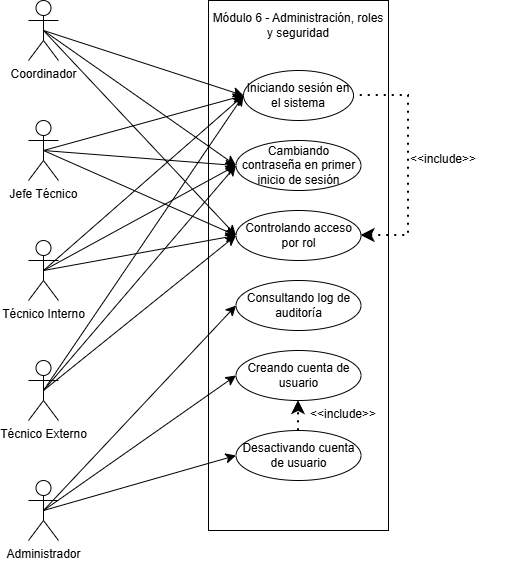

The diagram above was exported from draw.io. Its source (the exported page's mxGraphModel, read from the mxfile embedded in the PNG):
<mxGraphModel dx="2588" dy="578" grid="1" gridSize="10" guides="1" tooltips="1" connect="1" arrows="1" fold="1" page="1" pageScale="1" pageWidth="827" pageHeight="1169" math="0" shadow="0" adaptiveColors="none">
  <root>
    <mxCell id="0" />
    <mxCell id="1" parent="0" />
    <mxCell id="KnmRBttW5nOwDInakV-f-4" parent="1" style="rounded=0;whiteSpace=wrap;html=1;" value="" vertex="1">
      <mxGeometry height="530" width="180" x="-1250" y="310" as="geometry" />
    </mxCell>
    <mxCell id="KfLtP1XXd-IchrSh6X8s-17" edge="1" parent="1" style="endArrow=open;endFill=0;html=1;rounded=0;dashed=1;dashPattern=8 4;fontSize=12;labelBackgroundColor=#ffffff;" value="&amp;lt;&amp;lt;include&amp;gt;&amp;gt;">
      <mxGeometry relative="1" as="geometry">
        <mxPoint x="353" y="260" as="offset" />
        <Array as="points">
          <mxPoint x="-1000" y="205" />
          <mxPoint x="-1000" y="405" />
        </Array>
        <mxPoint x="-919.9999999999973" y="205" as="sourcePoint" />
      </mxGeometry>
    </mxCell>
    <mxCell id="KnmRBttW5nOwDInakV-f-48" edge="1" parent="1" source="KnmRBttW5nOwDInakV-f-1" style="edgeStyle=none;curved=1;rounded=0;orthogonalLoop=1;jettySize=auto;html=1;exitX=0.5;exitY=0.5;exitDx=0;exitDy=0;exitPerimeter=0;entryX=0;entryY=0.5;entryDx=0;entryDy=0;fontSize=12;startSize=8;endSize=8;" target="KnmRBttW5nOwDInakV-f-5">
      <mxGeometry relative="1" as="geometry" />
    </mxCell>
    <mxCell id="KnmRBttW5nOwDInakV-f-49" edge="1" parent="1" source="KnmRBttW5nOwDInakV-f-1" style="edgeStyle=none;curved=1;rounded=0;orthogonalLoop=1;jettySize=auto;html=1;exitX=0.5;exitY=0.5;exitDx=0;exitDy=0;exitPerimeter=0;entryX=0;entryY=0.5;entryDx=0;entryDy=0;fontSize=12;startSize=8;endSize=8;" target="KnmRBttW5nOwDInakV-f-6">
      <mxGeometry relative="1" as="geometry" />
    </mxCell>
    <mxCell id="KnmRBttW5nOwDInakV-f-50" edge="1" parent="1" source="KnmRBttW5nOwDInakV-f-1" style="edgeStyle=none;curved=1;rounded=0;orthogonalLoop=1;jettySize=auto;html=1;exitX=0.5;exitY=0.5;exitDx=0;exitDy=0;exitPerimeter=0;entryX=0;entryY=0.5;entryDx=0;entryDy=0;fontSize=12;startSize=8;endSize=8;" target="KnmRBttW5nOwDInakV-f-9">
      <mxGeometry relative="1" as="geometry" />
    </mxCell>
    <mxCell id="KnmRBttW5nOwDInakV-f-1" parent="1" style="shape=umlActor;verticalLabelPosition=bottom;verticalAlign=top;html=1;outlineConnect=0;" value="Jefe Técnico" vertex="1">
      <mxGeometry height="60" width="30" x="-1430" y="430" as="geometry" />
    </mxCell>
    <mxCell id="KnmRBttW5nOwDInakV-f-52" edge="1" parent="1" source="KnmRBttW5nOwDInakV-f-2" style="edgeStyle=none;curved=1;rounded=0;orthogonalLoop=1;jettySize=auto;html=1;exitX=0.5;exitY=0.5;exitDx=0;exitDy=0;exitPerimeter=0;entryX=0;entryY=0.5;entryDx=0;entryDy=0;fontSize=12;startSize=8;endSize=8;" target="KnmRBttW5nOwDInakV-f-5">
      <mxGeometry relative="1" as="geometry" />
    </mxCell>
    <mxCell id="KnmRBttW5nOwDInakV-f-53" edge="1" parent="1" source="KnmRBttW5nOwDInakV-f-2" style="edgeStyle=none;curved=1;rounded=0;orthogonalLoop=1;jettySize=auto;html=1;exitX=0.5;exitY=0.5;exitDx=0;exitDy=0;exitPerimeter=0;entryX=0;entryY=0.5;entryDx=0;entryDy=0;fontSize=12;startSize=8;endSize=8;" target="KnmRBttW5nOwDInakV-f-6">
      <mxGeometry relative="1" as="geometry" />
    </mxCell>
    <mxCell id="KnmRBttW5nOwDInakV-f-54" edge="1" parent="1" source="KnmRBttW5nOwDInakV-f-2" style="edgeStyle=none;curved=1;rounded=0;orthogonalLoop=1;jettySize=auto;html=1;exitX=0.5;exitY=0.5;exitDx=0;exitDy=0;exitPerimeter=0;entryX=0;entryY=0.5;entryDx=0;entryDy=0;fontSize=12;startSize=8;endSize=8;" target="KnmRBttW5nOwDInakV-f-9">
      <mxGeometry relative="1" as="geometry" />
    </mxCell>
    <mxCell id="KnmRBttW5nOwDInakV-f-2" parent="1" style="shape=umlActor;verticalLabelPosition=bottom;verticalAlign=top;html=1;outlineConnect=0;" value="Técnico Interno" vertex="1">
      <mxGeometry height="60" width="30" x="-1430" y="550" as="geometry" />
    </mxCell>
    <mxCell id="KnmRBttW5nOwDInakV-f-55" edge="1" parent="1" source="KnmRBttW5nOwDInakV-f-3" style="edgeStyle=none;curved=1;rounded=0;orthogonalLoop=1;jettySize=auto;html=1;exitX=0.5;exitY=0.5;exitDx=0;exitDy=0;exitPerimeter=0;entryX=0;entryY=0.5;entryDx=0;entryDy=0;fontSize=12;startSize=8;endSize=8;" target="KnmRBttW5nOwDInakV-f-5">
      <mxGeometry relative="1" as="geometry" />
    </mxCell>
    <mxCell id="KnmRBttW5nOwDInakV-f-56" edge="1" parent="1" source="KnmRBttW5nOwDInakV-f-3" style="edgeStyle=none;curved=1;rounded=0;orthogonalLoop=1;jettySize=auto;html=1;exitX=0.5;exitY=0.5;exitDx=0;exitDy=0;exitPerimeter=0;entryX=0;entryY=0.5;entryDx=0;entryDy=0;fontSize=12;startSize=8;endSize=8;" target="KnmRBttW5nOwDInakV-f-6">
      <mxGeometry relative="1" as="geometry" />
    </mxCell>
    <mxCell id="KnmRBttW5nOwDInakV-f-57" edge="1" parent="1" source="KnmRBttW5nOwDInakV-f-3" style="edgeStyle=none;curved=1;rounded=0;orthogonalLoop=1;jettySize=auto;html=1;exitX=0.5;exitY=0.5;exitDx=0;exitDy=0;exitPerimeter=0;entryX=0;entryY=0.5;entryDx=0;entryDy=0;fontSize=12;startSize=8;endSize=8;" target="KnmRBttW5nOwDInakV-f-9">
      <mxGeometry relative="1" as="geometry" />
    </mxCell>
    <mxCell id="KnmRBttW5nOwDInakV-f-3" parent="1" style="shape=umlActor;verticalLabelPosition=bottom;verticalAlign=top;html=1;outlineConnect=0;" value="Técnico Externo&lt;div&gt;&lt;br&gt;&lt;/div&gt;" vertex="1">
      <mxGeometry height="60" width="30" x="-1430" y="670" as="geometry" />
    </mxCell>
    <mxCell id="KnmRBttW5nOwDInakV-f-5" parent="1" style="ellipse;whiteSpace=wrap;html=1;" value="Iniciando sesión en el sistema" vertex="1">
      <mxGeometry height="50" width="110" x="-1215" y="380" as="geometry" />
    </mxCell>
    <mxCell id="KnmRBttW5nOwDInakV-f-6" parent="1" style="ellipse;whiteSpace=wrap;html=1;" value="Cambiando contraseña en primer inicio de sesión" vertex="1">
      <mxGeometry height="50" width="125" x="-1222.5" y="450" as="geometry" />
    </mxCell>
    <mxCell id="KnmRBttW5nOwDInakV-f-7" parent="1" style="text;html=1;whiteSpace=wrap;strokeColor=none;fillColor=none;align=center;verticalAlign=middle;rounded=0;" value="Módulo 6 - Administración, roles y seguridad" vertex="1">
      <mxGeometry height="30" width="180" x="-1250" y="320" as="geometry" />
    </mxCell>
    <mxCell id="KnmRBttW5nOwDInakV-f-9" parent="1" style="ellipse;whiteSpace=wrap;html=1;" value="Controlando acceso por rol" vertex="1">
      <mxGeometry height="50" width="125" x="-1222.5" y="520" as="geometry" />
    </mxCell>
    <mxCell id="KnmRBttW5nOwDInakV-f-10" parent="1" style="ellipse;whiteSpace=wrap;html=1;" value="Consultando log de auditoría" vertex="1">
      <mxGeometry height="50" width="125" x="-1222.5" y="590" as="geometry" />
    </mxCell>
    <mxCell id="KnmRBttW5nOwDInakV-f-11" parent="1" style="ellipse;whiteSpace=wrap;html=1;" value="Creando cuenta de usuario" vertex="1">
      <mxGeometry height="50" width="125" x="-1222.5" y="660" as="geometry" />
    </mxCell>
    <mxCell id="KnmRBttW5nOwDInakV-f-12" parent="1" style="ellipse;whiteSpace=wrap;html=1;" value="Desactivando cuenta de usuario" vertex="1">
      <mxGeometry height="50" width="125" x="-1222.5" y="740" as="geometry" />
    </mxCell>
    <mxCell id="KnmRBttW5nOwDInakV-f-58" edge="1" parent="1" source="KnmRBttW5nOwDInakV-f-35" style="edgeStyle=none;curved=1;rounded=0;orthogonalLoop=1;jettySize=auto;html=1;exitX=0.5;exitY=0.5;exitDx=0;exitDy=0;exitPerimeter=0;entryX=0;entryY=0.5;entryDx=0;entryDy=0;fontSize=12;startSize=8;endSize=8;" target="KnmRBttW5nOwDInakV-f-10">
      <mxGeometry relative="1" as="geometry" />
    </mxCell>
    <mxCell id="KnmRBttW5nOwDInakV-f-59" edge="1" parent="1" source="KnmRBttW5nOwDInakV-f-35" style="edgeStyle=none;curved=1;rounded=0;orthogonalLoop=1;jettySize=auto;html=1;exitX=0.5;exitY=0.5;exitDx=0;exitDy=0;exitPerimeter=0;entryX=0;entryY=0.5;entryDx=0;entryDy=0;fontSize=12;startSize=8;endSize=8;" target="KnmRBttW5nOwDInakV-f-11">
      <mxGeometry relative="1" as="geometry" />
    </mxCell>
    <mxCell id="KnmRBttW5nOwDInakV-f-60" edge="1" parent="1" source="KnmRBttW5nOwDInakV-f-35" style="edgeStyle=none;curved=1;rounded=0;orthogonalLoop=1;jettySize=auto;html=1;exitX=0.5;exitY=0.5;exitDx=0;exitDy=0;exitPerimeter=0;entryX=0;entryY=0.5;entryDx=0;entryDy=0;fontSize=12;startSize=8;endSize=8;" target="KnmRBttW5nOwDInakV-f-12">
      <mxGeometry relative="1" as="geometry" />
    </mxCell>
    <mxCell id="KnmRBttW5nOwDInakV-f-35" parent="1" style="shape=umlActor;verticalLabelPosition=bottom;verticalAlign=top;html=1;outlineConnect=0;" value="Administrador" vertex="1">
      <mxGeometry height="60" width="30" x="-1430" y="790" as="geometry" />
    </mxCell>
    <mxCell id="KnmRBttW5nOwDInakV-f-40" edge="1" parent="1" source="KnmRBttW5nOwDInakV-f-12" style="endArrow=classic;dashed=1;html=1;dashPattern=1 3;strokeWidth=2;rounded=0;fontSize=12;startSize=8;endSize=8;curved=1;exitX=0.5;exitY=0;exitDx=0;exitDy=0;entryX=0.5;entryY=1;entryDx=0;entryDy=0;endFill=1;" target="KnmRBttW5nOwDInakV-f-11" value="">
      <mxGeometry height="50" relative="1" width="50" as="geometry">
        <mxPoint x="-1150" y="610" as="sourcePoint" />
        <mxPoint x="-1100" y="560" as="targetPoint" />
      </mxGeometry>
    </mxCell>
    <mxCell id="KnmRBttW5nOwDInakV-f-46" edge="1" parent="1" source="KnmRBttW5nOwDInakV-f-41" style="edgeStyle=none;curved=1;rounded=0;orthogonalLoop=1;jettySize=auto;html=1;exitX=0.5;exitY=0.5;exitDx=0;exitDy=0;exitPerimeter=0;entryX=0;entryY=0.5;entryDx=0;entryDy=0;fontSize=12;startSize=8;endSize=8;" target="KnmRBttW5nOwDInakV-f-6">
      <mxGeometry relative="1" as="geometry" />
    </mxCell>
    <mxCell id="KnmRBttW5nOwDInakV-f-47" edge="1" parent="1" source="KnmRBttW5nOwDInakV-f-41" style="edgeStyle=none;curved=1;rounded=0;orthogonalLoop=1;jettySize=auto;html=1;exitX=0.5;exitY=0.5;exitDx=0;exitDy=0;exitPerimeter=0;entryX=0;entryY=0.5;entryDx=0;entryDy=0;fontSize=12;startSize=8;endSize=8;" target="KnmRBttW5nOwDInakV-f-9">
      <mxGeometry relative="1" as="geometry" />
    </mxCell>
    <mxCell id="KnmRBttW5nOwDInakV-f-41" parent="1" style="shape=umlActor;verticalLabelPosition=bottom;verticalAlign=top;html=1;outlineConnect=0;" value="Coordinador" vertex="1">
      <mxGeometry height="60" width="30" x="-1430" y="310" as="geometry" />
    </mxCell>
    <mxCell id="KnmRBttW5nOwDInakV-f-44" edge="1" parent="1" source="KnmRBttW5nOwDInakV-f-9" style="endArrow=none;dashed=1;html=1;dashPattern=1 3;strokeWidth=2;rounded=0;fontSize=12;startSize=8;endSize=8;entryX=1;entryY=0.5;entryDx=0;entryDy=0;exitX=1;exitY=0.5;exitDx=0;exitDy=0;edgeStyle=orthogonalEdgeStyle;endFill=0;startArrow=classic;startFill=1;" target="KnmRBttW5nOwDInakV-f-5" value="">
      <mxGeometry height="50" relative="1" width="50" as="geometry">
        <Array as="points">
          <mxPoint x="-1050" y="545" />
          <mxPoint x="-1050" y="405" />
        </Array>
        <mxPoint x="-1030" y="470" as="sourcePoint" />
        <mxPoint x="-980" y="420" as="targetPoint" />
      </mxGeometry>
    </mxCell>
    <mxCell id="KnmRBttW5nOwDInakV-f-45" edge="1" parent="1" source="KnmRBttW5nOwDInakV-f-41" style="endArrow=classic;html=1;rounded=0;fontSize=12;startSize=8;endSize=8;curved=1;exitX=0.5;exitY=0.5;exitDx=0;exitDy=0;exitPerimeter=0;entryX=0;entryY=0.5;entryDx=0;entryDy=0;" target="KnmRBttW5nOwDInakV-f-5" value="">
      <mxGeometry height="50" relative="1" width="50" as="geometry">
        <mxPoint x="-1070" y="580" as="sourcePoint" />
        <mxPoint x="-1020" y="530" as="targetPoint" />
      </mxGeometry>
    </mxCell>
    <mxCell id="KnmRBttW5nOwDInakV-f-61" parent="1" style="text;whiteSpace=wrap;html=1;" value="&lt;span style=&quot;color: rgb(0, 0, 0); font-family: Helvetica; font-size: 12px; font-style: normal; font-variant-ligatures: normal; font-variant-caps: normal; font-weight: 400; letter-spacing: normal; orphans: 2; text-align: center; text-indent: 0px; text-transform: none; widows: 2; word-spacing: 0px; -webkit-text-stroke-width: 0px; white-space: nowrap; background-color: rgb(255, 255, 255); text-decoration-thickness: initial; text-decoration-style: initial; text-decoration-color: initial; display: inline !important; float: none;&quot;&gt;&amp;lt;&amp;lt;include&amp;gt;&amp;gt;&lt;/span&gt;" vertex="1">
      <mxGeometry height="40" width="100" x="-1150" y="710" as="geometry" />
    </mxCell>
    <mxCell id="KnmRBttW5nOwDInakV-f-62" parent="1" style="text;whiteSpace=wrap;html=1;" value="&lt;span style=&quot;color: rgb(0, 0, 0); font-family: Helvetica; font-size: 12px; font-style: normal; font-variant-ligatures: normal; font-variant-caps: normal; font-weight: 400; letter-spacing: normal; orphans: 2; text-align: center; text-indent: 0px; text-transform: none; widows: 2; word-spacing: 0px; -webkit-text-stroke-width: 0px; white-space: nowrap; background-color: rgb(255, 255, 255); text-decoration-thickness: initial; text-decoration-style: initial; text-decoration-color: initial; display: inline !important; float: none;&quot;&gt;&amp;lt;&amp;lt;include&amp;gt;&amp;gt;&lt;/span&gt;" vertex="1">
      <mxGeometry height="40" width="100" x="-1050" y="455" as="geometry" />
    </mxCell>
  </root>
</mxGraphModel>